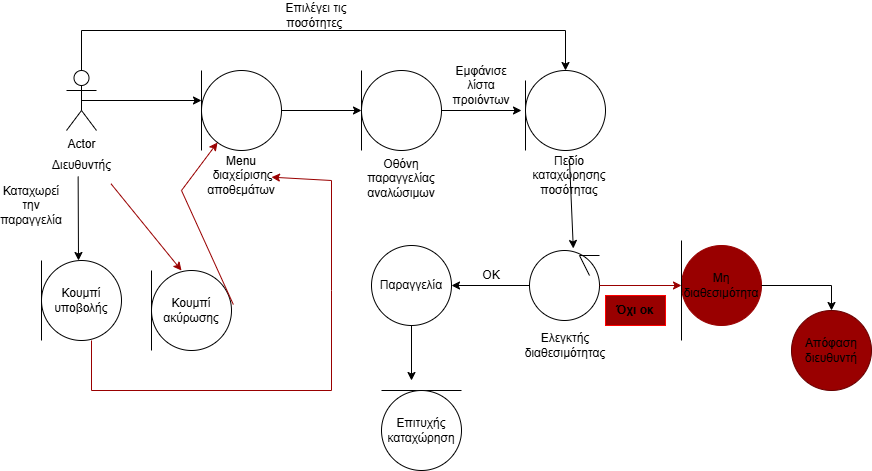

The diagram above was exported from draw.io. Its source (the exported page's mxGraphModel, read from the mxfile embedded in the PNG):
<mxGraphModel dx="1281" dy="535" grid="1" gridSize="10" guides="1" tooltips="1" connect="1" arrows="1" fold="1" page="1" pageScale="1" pageWidth="827" pageHeight="1169" math="0" shadow="0">
  <root>
    <mxCell id="0" />
    <mxCell id="1" parent="0" />
    <mxCell id="z2vNSs5QkfUE5cFFJ8d--4" value="Actor" style="shape=umlActor;verticalLabelPosition=bottom;verticalAlign=top;html=1;outlineConnect=0;" vertex="1" parent="1">
      <mxGeometry x="145" y="80" width="30" height="60" as="geometry" />
    </mxCell>
    <mxCell id="z2vNSs5QkfUE5cFFJ8d--5" value="Διευθυντής" style="text;html=1;align=center;verticalAlign=middle;resizable=0;points=[];autosize=1;strokeColor=none;fillColor=none;" vertex="1" parent="1">
      <mxGeometry x="120" y="160" width="80" height="30" as="geometry" />
    </mxCell>
    <mxCell id="z2vNSs5QkfUE5cFFJ8d--9" value="" style="ellipse;whiteSpace=wrap;html=1;aspect=fixed;" vertex="1" parent="1">
      <mxGeometry x="280" y="80" width="80" height="80" as="geometry" />
    </mxCell>
    <mxCell id="z2vNSs5QkfUE5cFFJ8d--10" value="" style="endArrow=none;html=1;rounded=0;" edge="1" parent="1">
      <mxGeometry width="50" height="50" relative="1" as="geometry">
        <mxPoint x="280" y="160" as="sourcePoint" />
        <mxPoint x="280" y="80" as="targetPoint" />
      </mxGeometry>
    </mxCell>
    <mxCell id="z2vNSs5QkfUE5cFFJ8d--11" value="Μenu&lt;div&gt;&amp;nbsp;διαχείρισης αποθεμάτων&lt;/div&gt;" style="text;html=1;align=center;verticalAlign=middle;whiteSpace=wrap;rounded=0;" vertex="1" parent="1">
      <mxGeometry x="290" y="170" width="60" height="30" as="geometry" />
    </mxCell>
    <mxCell id="z2vNSs5QkfUE5cFFJ8d--12" value="" style="endArrow=classic;html=1;rounded=0;exitX=0.5;exitY=0.5;exitDx=0;exitDy=0;exitPerimeter=0;" edge="1" parent="1" source="z2vNSs5QkfUE5cFFJ8d--4">
      <mxGeometry width="50" height="50" relative="1" as="geometry">
        <mxPoint x="190" y="110" as="sourcePoint" />
        <mxPoint x="280" y="110" as="targetPoint" />
      </mxGeometry>
    </mxCell>
    <mxCell id="z2vNSs5QkfUE5cFFJ8d--13" value="" style="ellipse;whiteSpace=wrap;html=1;aspect=fixed;" vertex="1" parent="1">
      <mxGeometry x="440" y="80" width="80" height="80" as="geometry" />
    </mxCell>
    <mxCell id="z2vNSs5QkfUE5cFFJ8d--14" value="" style="endArrow=none;html=1;rounded=0;" edge="1" parent="1">
      <mxGeometry width="50" height="50" relative="1" as="geometry">
        <mxPoint x="440" y="160" as="sourcePoint" />
        <mxPoint x="440" y="80" as="targetPoint" />
      </mxGeometry>
    </mxCell>
    <mxCell id="z2vNSs5QkfUE5cFFJ8d--15" value="Οθόνη παραγγελίας αναλώσιμων&lt;div&gt;&lt;br&gt;&lt;/div&gt;" style="text;html=1;align=center;verticalAlign=middle;whiteSpace=wrap;rounded=0;" vertex="1" parent="1">
      <mxGeometry x="450" y="180" width="60" height="30" as="geometry" />
    </mxCell>
    <mxCell id="z2vNSs5QkfUE5cFFJ8d--17" value="" style="endArrow=none;html=1;rounded=0;" edge="1" parent="1">
      <mxGeometry width="50" height="50" relative="1" as="geometry">
        <mxPoint x="604" y="90" as="sourcePoint" />
        <mxPoint x="604" y="160" as="targetPoint" />
      </mxGeometry>
    </mxCell>
    <mxCell id="z2vNSs5QkfUE5cFFJ8d--18" value="" style="ellipse;whiteSpace=wrap;html=1;aspect=fixed;" vertex="1" parent="1">
      <mxGeometry x="604" y="80" width="80" height="80" as="geometry" />
    </mxCell>
    <mxCell id="z2vNSs5QkfUE5cFFJ8d--19" value="Πεδίο καταχώρησης ποσότητας" style="text;html=1;align=center;verticalAlign=middle;whiteSpace=wrap;rounded=0;" vertex="1" parent="1">
      <mxGeometry x="618" y="170" width="60" height="30" as="geometry" />
    </mxCell>
    <mxCell id="z2vNSs5QkfUE5cFFJ8d--20" value="" style="ellipse;whiteSpace=wrap;html=1;aspect=fixed;" vertex="1" parent="1">
      <mxGeometry x="120" y="270" width="80" height="80" as="geometry" />
    </mxCell>
    <mxCell id="z2vNSs5QkfUE5cFFJ8d--21" value="" style="endArrow=none;html=1;rounded=0;" edge="1" parent="1">
      <mxGeometry width="50" height="50" relative="1" as="geometry">
        <mxPoint x="120" y="350" as="sourcePoint" />
        <mxPoint x="120" y="270" as="targetPoint" />
      </mxGeometry>
    </mxCell>
    <mxCell id="z2vNSs5QkfUE5cFFJ8d--22" value="Κουμπί υποβολής" style="text;html=1;align=center;verticalAlign=middle;whiteSpace=wrap;rounded=0;" vertex="1" parent="1">
      <mxGeometry x="130" y="295" width="60" height="30" as="geometry" />
    </mxCell>
    <mxCell id="z2vNSs5QkfUE5cFFJ8d--82" value="" style="endArrow=classic;html=1;rounded=0;exitX=1;exitY=0.5;exitDx=0;exitDy=0;" edge="1" parent="1" source="z2vNSs5QkfUE5cFFJ8d--9">
      <mxGeometry width="50" height="50" relative="1" as="geometry">
        <mxPoint x="310" y="230" as="sourcePoint" />
        <mxPoint x="440" y="120" as="targetPoint" />
      </mxGeometry>
    </mxCell>
    <mxCell id="z2vNSs5QkfUE5cFFJ8d--83" value="" style="endArrow=classic;html=1;rounded=0;exitX=1;exitY=0.5;exitDx=0;exitDy=0;" edge="1" parent="1" source="z2vNSs5QkfUE5cFFJ8d--13">
      <mxGeometry width="50" height="50" relative="1" as="geometry">
        <mxPoint x="510" y="230" as="sourcePoint" />
        <mxPoint x="600" y="120" as="targetPoint" />
      </mxGeometry>
    </mxCell>
    <mxCell id="z2vNSs5QkfUE5cFFJ8d--84" value="Εμφάνισε λίστα προιόντων" style="text;html=1;align=center;verticalAlign=middle;whiteSpace=wrap;rounded=0;" vertex="1" parent="1">
      <mxGeometry x="530" y="80" width="60" height="30" as="geometry" />
    </mxCell>
    <mxCell id="z2vNSs5QkfUE5cFFJ8d--86" value="" style="endArrow=classic;html=1;rounded=0;exitX=0.458;exitY=0.867;exitDx=0;exitDy=0;exitPerimeter=0;" edge="1" parent="1" source="z2vNSs5QkfUE5cFFJ8d--5">
      <mxGeometry width="50" height="50" relative="1" as="geometry">
        <mxPoint x="410" y="330" as="sourcePoint" />
        <mxPoint x="157" y="270" as="targetPoint" />
      </mxGeometry>
    </mxCell>
    <mxCell id="z2vNSs5QkfUE5cFFJ8d--101" value="" style="endArrow=classic;html=1;rounded=0;exitX=0.5;exitY=0;exitDx=0;exitDy=0;exitPerimeter=0;entryX=0.5;entryY=0;entryDx=0;entryDy=0;" edge="1" parent="1" source="z2vNSs5QkfUE5cFFJ8d--4" target="z2vNSs5QkfUE5cFFJ8d--18">
      <mxGeometry width="50" height="50" relative="1" as="geometry">
        <mxPoint x="420" y="330" as="sourcePoint" />
        <mxPoint x="650" y="40" as="targetPoint" />
        <Array as="points">
          <mxPoint x="160" y="40" />
          <mxPoint x="644" y="40" />
        </Array>
      </mxGeometry>
    </mxCell>
    <mxCell id="z2vNSs5QkfUE5cFFJ8d--102" value="Επιλέγει τις ποσότητες&amp;nbsp;" style="text;html=1;align=center;verticalAlign=middle;whiteSpace=wrap;rounded=0;" vertex="1" parent="1">
      <mxGeometry x="340" y="10" width="110" height="30" as="geometry" />
    </mxCell>
    <mxCell id="z2vNSs5QkfUE5cFFJ8d--103" value="Καταχωρεί την παραγγελία" style="text;html=1;align=center;verticalAlign=middle;whiteSpace=wrap;rounded=0;" vertex="1" parent="1">
      <mxGeometry x="80" y="200" width="60" height="30" as="geometry" />
    </mxCell>
    <mxCell id="z2vNSs5QkfUE5cFFJ8d--111" value="" style="ellipse;whiteSpace=wrap;html=1;aspect=fixed;" vertex="1" parent="1">
      <mxGeometry x="608" y="260" width="70" height="70" as="geometry" />
    </mxCell>
    <mxCell id="z2vNSs5QkfUE5cFFJ8d--112" value="" style="endArrow=none;html=1;rounded=0;" edge="1" parent="1">
      <mxGeometry width="50" height="50" relative="1" as="geometry">
        <mxPoint x="678" y="265" as="sourcePoint" />
        <mxPoint x="668" y="285" as="targetPoint" />
        <Array as="points">
          <mxPoint x="658" y="265" />
        </Array>
      </mxGeometry>
    </mxCell>
    <mxCell id="z2vNSs5QkfUE5cFFJ8d--117" value="" style="endArrow=classic;html=1;rounded=0;exitX=0.5;exitY=0;exitDx=0;exitDy=0;entryX=0.626;entryY=-0.029;entryDx=0;entryDy=0;entryPerimeter=0;" edge="1" parent="1" source="z2vNSs5QkfUE5cFFJ8d--19" target="z2vNSs5QkfUE5cFFJ8d--111">
      <mxGeometry width="50" height="50" relative="1" as="geometry">
        <mxPoint x="520" y="330" as="sourcePoint" />
        <mxPoint x="570" y="280" as="targetPoint" />
      </mxGeometry>
    </mxCell>
    <mxCell id="z2vNSs5QkfUE5cFFJ8d--118" value="Ελεγκτής διαθεσιμότητας" style="text;html=1;align=center;verticalAlign=middle;whiteSpace=wrap;rounded=0;" vertex="1" parent="1">
      <mxGeometry x="614" y="340" width="60" height="30" as="geometry" />
    </mxCell>
    <mxCell id="z2vNSs5QkfUE5cFFJ8d--119" value="" style="endArrow=classic;html=1;rounded=0;exitX=0;exitY=0.5;exitDx=0;exitDy=0;" edge="1" parent="1" source="z2vNSs5QkfUE5cFFJ8d--111">
      <mxGeometry width="50" height="50" relative="1" as="geometry">
        <mxPoint x="400" y="330" as="sourcePoint" />
        <mxPoint x="530" y="295" as="targetPoint" />
      </mxGeometry>
    </mxCell>
    <mxCell id="z2vNSs5QkfUE5cFFJ8d--124" value="ΟΚ" style="text;html=1;align=center;verticalAlign=middle;whiteSpace=wrap;rounded=0;" vertex="1" parent="1">
      <mxGeometry x="540" y="270" width="60" height="30" as="geometry" />
    </mxCell>
    <mxCell id="z2vNSs5QkfUE5cFFJ8d--125" value="" style="ellipse;whiteSpace=wrap;html=1;aspect=fixed;" vertex="1" parent="1">
      <mxGeometry x="450" y="255" width="80" height="80" as="geometry" />
    </mxCell>
    <mxCell id="z2vNSs5QkfUE5cFFJ8d--127" value="Παραγγελία" style="text;html=1;align=center;verticalAlign=middle;whiteSpace=wrap;rounded=0;" vertex="1" parent="1">
      <mxGeometry x="460" y="280" width="60" height="30" as="geometry" />
    </mxCell>
    <mxCell id="z2vNSs5QkfUE5cFFJ8d--128" value="" style="endArrow=classic;html=1;rounded=0;exitX=0.5;exitY=1;exitDx=0;exitDy=0;" edge="1" parent="1" source="z2vNSs5QkfUE5cFFJ8d--125">
      <mxGeometry width="50" height="50" relative="1" as="geometry">
        <mxPoint x="510" y="330" as="sourcePoint" />
        <mxPoint x="490" y="390" as="targetPoint" />
      </mxGeometry>
    </mxCell>
    <mxCell id="z2vNSs5QkfUE5cFFJ8d--129" value="" style="endArrow=none;html=1;rounded=0;" edge="1" parent="1">
      <mxGeometry width="50" height="50" relative="1" as="geometry">
        <mxPoint x="460" y="400" as="sourcePoint" />
        <mxPoint x="540" y="400" as="targetPoint" />
      </mxGeometry>
    </mxCell>
    <mxCell id="z2vNSs5QkfUE5cFFJ8d--130" value="" style="ellipse;whiteSpace=wrap;html=1;aspect=fixed;" vertex="1" parent="1">
      <mxGeometry x="460" y="400" width="80" height="80" as="geometry" />
    </mxCell>
    <mxCell id="z2vNSs5QkfUE5cFFJ8d--131" value="Επιτυχής καταχώρηση" style="text;html=1;align=center;verticalAlign=middle;whiteSpace=wrap;rounded=0;" vertex="1" parent="1">
      <mxGeometry x="470" y="425" width="60" height="30" as="geometry" />
    </mxCell>
    <mxCell id="z2vNSs5QkfUE5cFFJ8d--132" value="" style="endArrow=classic;html=1;rounded=0;exitX=1;exitY=0.5;exitDx=0;exitDy=0;strokeColor=#990000;" edge="1" parent="1" source="z2vNSs5QkfUE5cFFJ8d--111">
      <mxGeometry width="50" height="50" relative="1" as="geometry">
        <mxPoint x="510" y="330" as="sourcePoint" />
        <mxPoint x="760" y="295" as="targetPoint" />
      </mxGeometry>
    </mxCell>
    <mxCell id="z2vNSs5QkfUE5cFFJ8d--133" value="" style="ellipse;whiteSpace=wrap;html=1;aspect=fixed;strokeColor=#990000;fillColor=#990000;" vertex="1" parent="1">
      <mxGeometry x="760" y="255" width="80" height="80" as="geometry" />
    </mxCell>
    <mxCell id="z2vNSs5QkfUE5cFFJ8d--134" value="" style="endArrow=none;html=1;rounded=0;" edge="1" parent="1">
      <mxGeometry width="50" height="50" relative="1" as="geometry">
        <mxPoint x="760" y="350" as="sourcePoint" />
        <mxPoint x="760" y="250" as="targetPoint" />
      </mxGeometry>
    </mxCell>
    <mxCell id="z2vNSs5QkfUE5cFFJ8d--135" value="Μη διαθεσιμότητα" style="text;html=1;align=center;verticalAlign=middle;whiteSpace=wrap;rounded=0;" vertex="1" parent="1">
      <mxGeometry x="770" y="280" width="60" height="30" as="geometry" />
    </mxCell>
    <mxCell id="z2vNSs5QkfUE5cFFJ8d--136" value="&lt;b&gt;Όχι οκ&lt;/b&gt;" style="text;html=1;align=center;verticalAlign=middle;whiteSpace=wrap;rounded=0;fillColor=#990000;strokeColor=#FF0000;" vertex="1" parent="1">
      <mxGeometry x="684" y="305" width="60" height="30" as="geometry" />
    </mxCell>
    <mxCell id="z2vNSs5QkfUE5cFFJ8d--138" value="" style="endArrow=classic;html=1;rounded=0;exitX=1;exitY=0.5;exitDx=0;exitDy=0;" edge="1" parent="1" source="z2vNSs5QkfUE5cFFJ8d--133">
      <mxGeometry width="50" height="50" relative="1" as="geometry">
        <mxPoint x="740" y="330" as="sourcePoint" />
        <mxPoint x="910" y="320" as="targetPoint" />
        <Array as="points">
          <mxPoint x="910" y="295" />
        </Array>
      </mxGeometry>
    </mxCell>
    <mxCell id="z2vNSs5QkfUE5cFFJ8d--139" value="" style="ellipse;whiteSpace=wrap;html=1;aspect=fixed;strokeColor=#660000;fillColor=#990000;" vertex="1" parent="1">
      <mxGeometry x="870" y="320" width="80" height="80" as="geometry" />
    </mxCell>
    <mxCell id="z2vNSs5QkfUE5cFFJ8d--140" value="Απόφαση διευθυντή" style="text;html=1;align=center;verticalAlign=middle;whiteSpace=wrap;rounded=0;" vertex="1" parent="1">
      <mxGeometry x="880" y="345" width="60" height="30" as="geometry" />
    </mxCell>
    <mxCell id="z2vNSs5QkfUE5cFFJ8d--141" value="" style="endArrow=classic;html=1;rounded=0;exitX=0.868;exitY=1.107;exitDx=0;exitDy=0;exitPerimeter=0;strokeColor=#990000;" edge="1" parent="1" source="z2vNSs5QkfUE5cFFJ8d--5">
      <mxGeometry width="50" height="50" relative="1" as="geometry">
        <mxPoint x="320" y="330" as="sourcePoint" />
        <mxPoint x="260" y="280" as="targetPoint" />
      </mxGeometry>
    </mxCell>
    <mxCell id="z2vNSs5QkfUE5cFFJ8d--142" value="" style="ellipse;whiteSpace=wrap;html=1;aspect=fixed;" vertex="1" parent="1">
      <mxGeometry x="230" y="280" width="80" height="80" as="geometry" />
    </mxCell>
    <mxCell id="z2vNSs5QkfUE5cFFJ8d--143" value="" style="endArrow=none;html=1;rounded=0;" edge="1" parent="1">
      <mxGeometry width="50" height="50" relative="1" as="geometry">
        <mxPoint x="230" y="360" as="sourcePoint" />
        <mxPoint x="230" y="280" as="targetPoint" />
      </mxGeometry>
    </mxCell>
    <mxCell id="z2vNSs5QkfUE5cFFJ8d--144" value="Κουμπί ακύρωσης" style="text;html=1;align=center;verticalAlign=middle;whiteSpace=wrap;rounded=0;" vertex="1" parent="1">
      <mxGeometry x="240" y="305" width="60" height="30" as="geometry" />
    </mxCell>
    <mxCell id="z2vNSs5QkfUE5cFFJ8d--145" value="" style="endArrow=classic;html=1;rounded=0;exitX=1.023;exitY=0.425;exitDx=0;exitDy=0;exitPerimeter=0;strokeColor=#990000;" edge="1" parent="1" source="z2vNSs5QkfUE5cFFJ8d--142" target="z2vNSs5QkfUE5cFFJ8d--9">
      <mxGeometry width="50" height="50" relative="1" as="geometry">
        <mxPoint x="320" y="330" as="sourcePoint" />
        <mxPoint x="400" y="170" as="targetPoint" />
        <Array as="points">
          <mxPoint x="260" y="200" />
        </Array>
      </mxGeometry>
    </mxCell>
    <mxCell id="z2vNSs5QkfUE5cFFJ8d--146" value="" style="endArrow=classic;html=1;rounded=0;exitX=0.625;exitY=1;exitDx=0;exitDy=0;exitPerimeter=0;strokeColor=#990000;" edge="1" parent="1" source="z2vNSs5QkfUE5cFFJ8d--20" target="z2vNSs5QkfUE5cFFJ8d--11">
      <mxGeometry width="50" height="50" relative="1" as="geometry">
        <mxPoint x="320" y="330" as="sourcePoint" />
        <mxPoint x="400" y="350" as="targetPoint" />
        <Array as="points">
          <mxPoint x="170" y="400" />
          <mxPoint x="410" y="400" />
          <mxPoint x="410" y="300" />
          <mxPoint x="410" y="190" />
        </Array>
      </mxGeometry>
    </mxCell>
  </root>
</mxGraphModel>